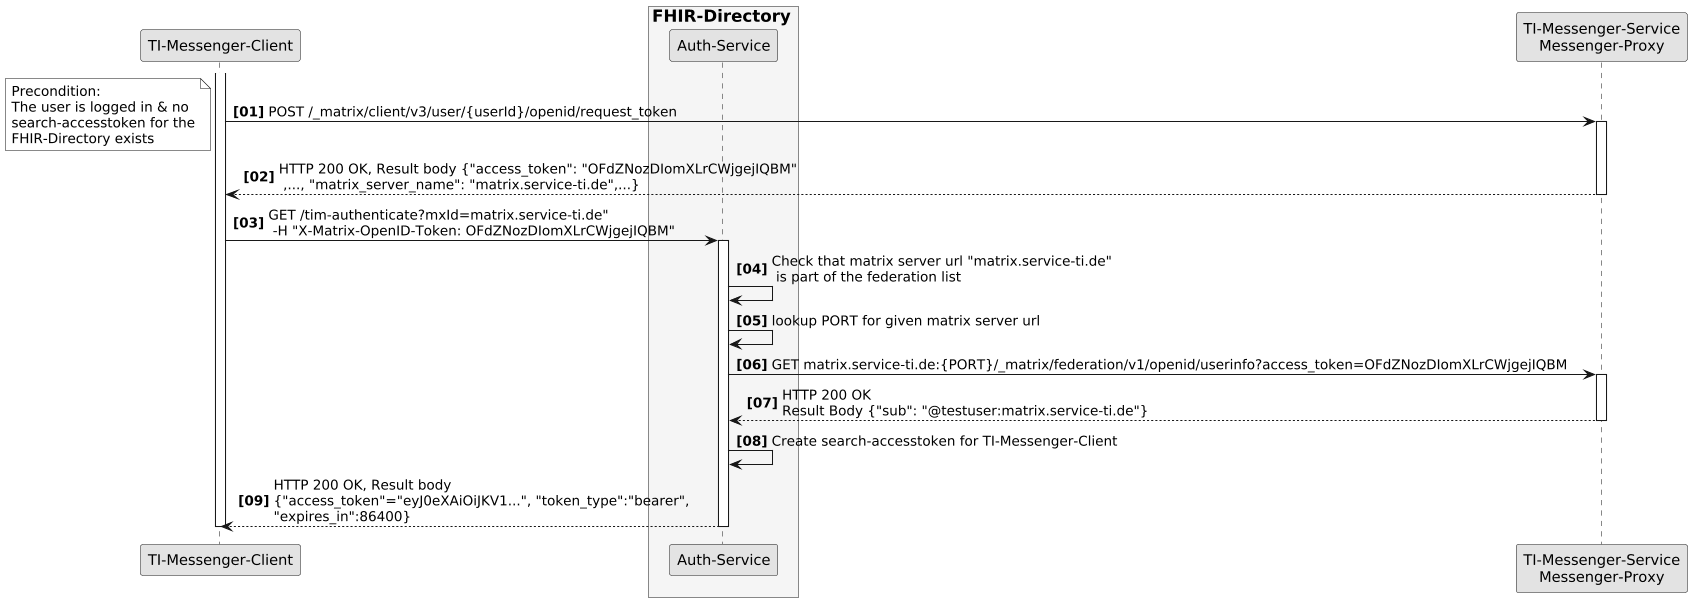

The diagram above was rendered by PlantUML. Its source (embedded in the PNG):
@startuml SequenceDiagram.FHIR-Directory.search.auth
skinparam dpi 100
skinparam WrapWidth 200
skinparam monochrome true
autonumber "<b>[00]"

'title "FHIR-Directory, Sequenzdiagram search token exchange'
participant cl as "TI-Messenger-Client"
box <size:16>FHIR-Directory</size> #WhiteSmoke
  participant au as "Auth-Service"
end box
participant hs as "TI-Messenger-Service\nMessenger-Proxy"
activate cl
cl -> hs: POST /_matrix/client/v3/user/{userId}/openid/request_token
note left
Precondition: 
The user is logged in & no search-accesstoken for the FHIR-Directory exists
end note
activate hs
hs --> cl: HTTP 200 OK, Result body {"access_token": "OFdZNozDIomXLrCWjgejIQBM" \n ,..., "matrix_server_name": "matrix.service-ti.de",...}
deactivate hs
cl -> au: GET /tim-authenticate?mxId=matrix.service-ti.de" \n -H "X-Matrix-OpenID-Token: OFdZNozDIomXLrCWjgejIQBM"
activate au
au -> au: Check that matrix server url "matrix.service-ti.de"\n is part of the federation list
au -> au: lookup PORT for given matrix server url
au -> hs: GET matrix.service-ti.de:{PORT}/_matrix/federation/v1/openid/userinfo?access_token=OFdZNozDIomXLrCWjgejIQBM
activate hs
hs --> au: HTTP 200 OK\nResult Body {"sub": "@testuser:matrix.service-ti.de"}
deactivate hs
au -> au: Create search-accesstoken for TI-Messenger-Client
au --> cl: HTTP 200 OK, Result body\n{"access_token"="eyJ0eXAiOiJKV1...", "token_type":"bearer",\n"expires_in":86400}
deactivate au
deactivate cl
@enduml